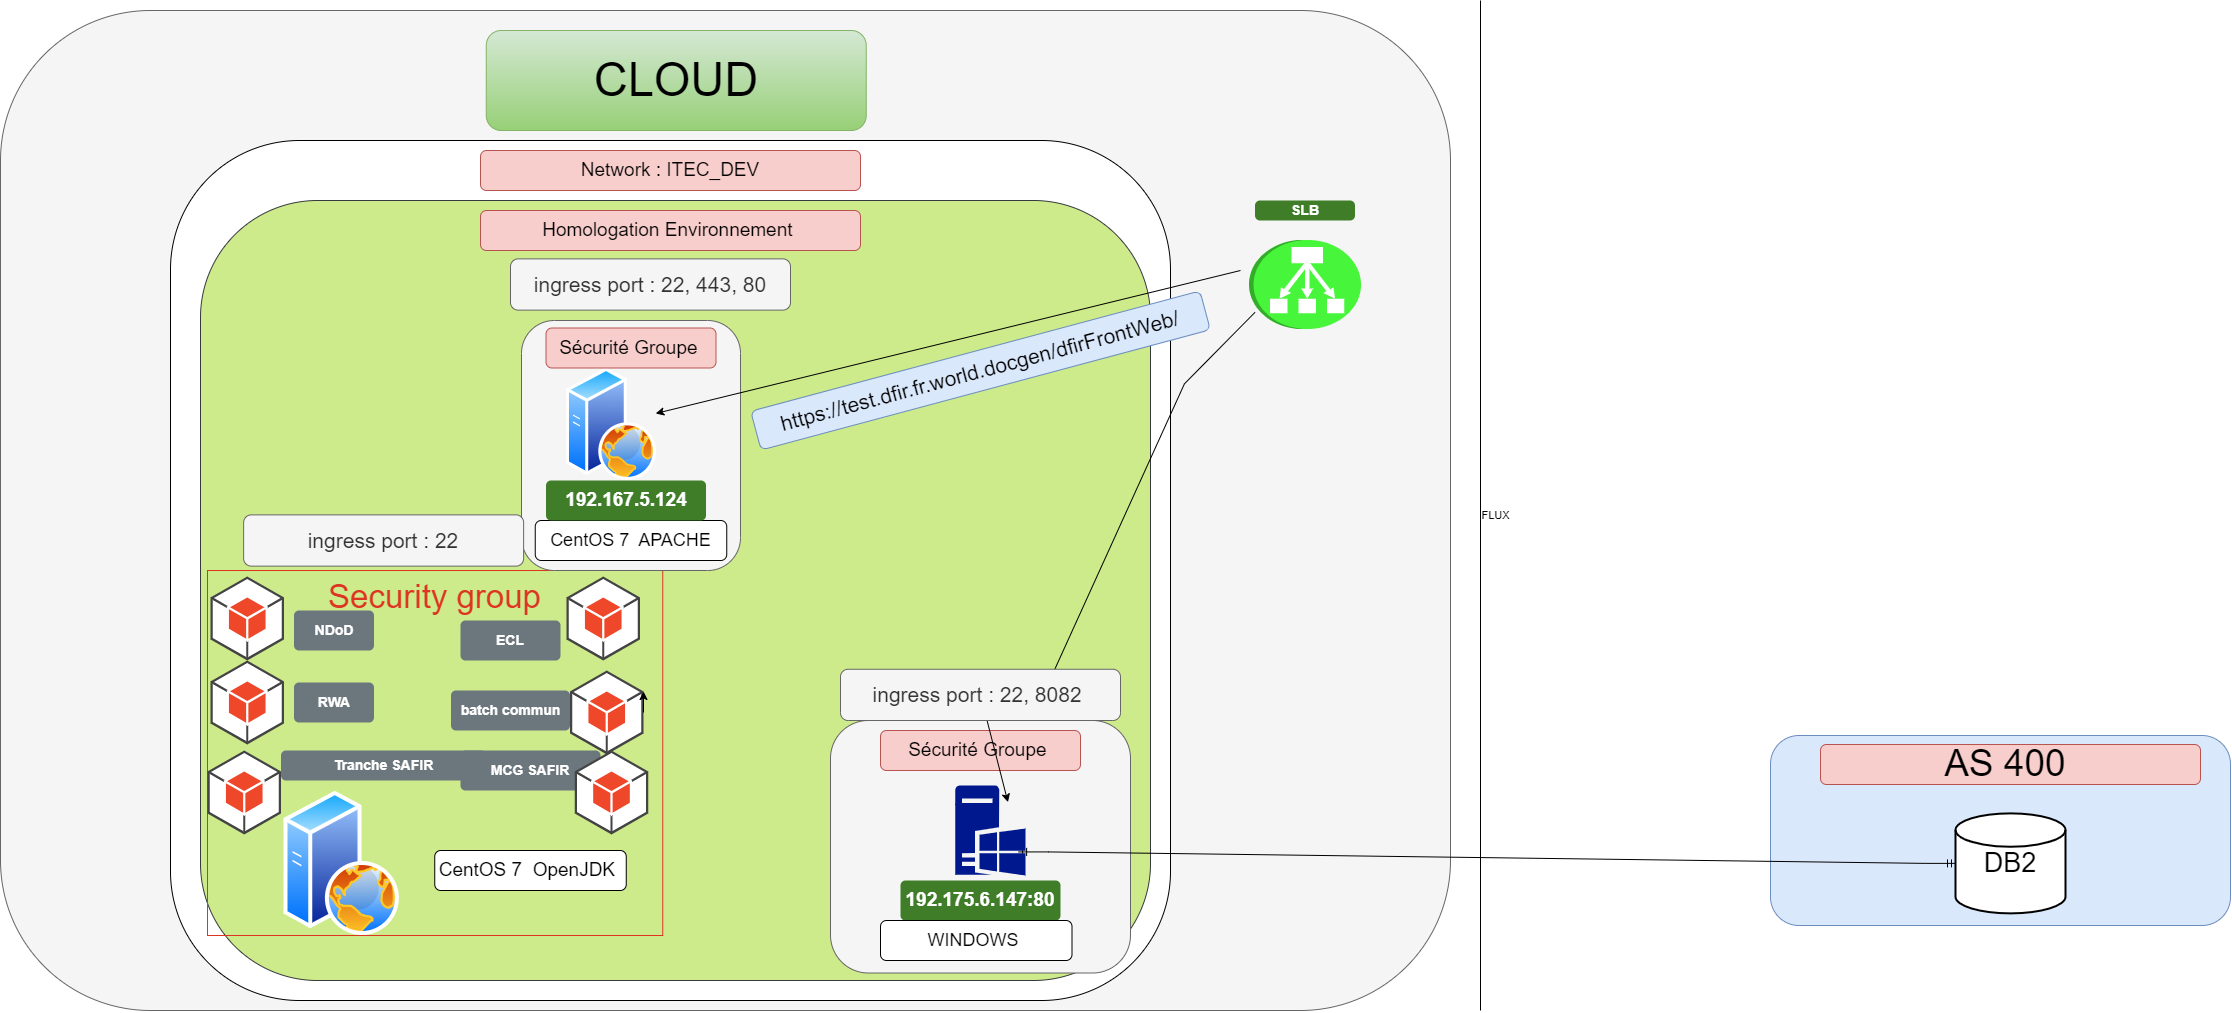

The diagram above was exported from draw.io. Its source (the exported page's mxGraphModel, read from the mxfile embedded in the PNG):
<mxGraphModel dx="2520" dy="1562" grid="1" gridSize="10" guides="1" tooltips="1" connect="1" arrows="1" fold="1" page="1" pageScale="1" pageWidth="1169" pageHeight="827" math="0" shadow="0">
  <root>
    <mxCell id="0" />
    <mxCell id="1" parent="0" />
    <mxCell id="DugjHgHeU9aNMVvN2sFA-45" value="" style="rounded=1;whiteSpace=wrap;html=1;fillColor=#f5f5f5;strokeColor=#666666;fontColor=#333333;" vertex="1" parent="1">
      <mxGeometry x="-410" y="-180" width="1450" height="1000" as="geometry" />
    </mxCell>
    <mxCell id="MyhktlDQTb_3K6pOky0R-7" value="" style="rounded=1;whiteSpace=wrap;html=1;" parent="1" vertex="1">
      <mxGeometry x="-240" y="-50" width="1000" height="860" as="geometry" />
    </mxCell>
    <mxCell id="MyhktlDQTb_3K6pOky0R-4" value="" style="rounded=1;whiteSpace=wrap;html=1;fillColor=#cdeb8b;strokeColor=#36393d;" parent="1" vertex="1">
      <mxGeometry x="-210" y="10" width="950" height="780" as="geometry" />
    </mxCell>
    <mxCell id="DugjHgHeU9aNMVvN2sFA-41" value="&lt;font style=&quot;font-size: 21px;&quot;&gt;ingress port : 22, 443, 80&lt;/font&gt;" style="rounded=1;whiteSpace=wrap;html=1;fillColor=#f5f5f5;strokeColor=#666666;fontColor=#333333;" vertex="1" parent="1">
      <mxGeometry x="100" y="68.36999999999999" width="280" height="51.25" as="geometry" />
    </mxCell>
    <mxCell id="DugjHgHeU9aNMVvN2sFA-28" value="&lt;font style=&quot;font-size: 33px;&quot;&gt;Security group&lt;/font&gt;" style="fillColor=none;strokeColor=#DD3522;verticalAlign=top;fontStyle=0;fontColor=#DD3522;whiteSpace=wrap;html=1;" vertex="1" parent="1">
      <mxGeometry x="-203" y="380" width="455.25" height="365" as="geometry" />
    </mxCell>
    <mxCell id="DugjHgHeU9aNMVvN2sFA-19" value="" style="rounded=1;whiteSpace=wrap;html=1;fillColor=#f5f5f5;strokeColor=#666666;fontColor=#333333;" vertex="1" parent="1">
      <mxGeometry x="111" y="130" width="219" height="250" as="geometry" />
    </mxCell>
    <mxCell id="DugjHgHeU9aNMVvN2sFA-18" value="" style="rounded=1;whiteSpace=wrap;html=1;fillColor=#f5f5f5;strokeColor=#666666;fontColor=#333333;" vertex="1" parent="1">
      <mxGeometry x="420" y="530" width="300" height="252.5" as="geometry" />
    </mxCell>
    <mxCell id="MyhktlDQTb_3K6pOky0R-8" value="&lt;font style=&quot;font-size: 19px;&quot;&gt;Homologation&amp;nbsp;Environnement&amp;nbsp;&lt;/font&gt;" style="rounded=1;whiteSpace=wrap;html=1;fillColor=#f8cecc;strokeColor=#b85450;" parent="1" vertex="1">
      <mxGeometry x="70" y="20" width="380" height="40" as="geometry" />
    </mxCell>
    <mxCell id="MyhktlDQTb_3K6pOky0R-10" value="&lt;font style=&quot;font-size: 19px;&quot;&gt;Network : ITEC_DEV&lt;/font&gt;" style="rounded=1;whiteSpace=wrap;html=1;fillColor=#f8cecc;strokeColor=#b85450;" parent="1" vertex="1">
      <mxGeometry x="70" y="-40" width="380" height="40" as="geometry" />
    </mxCell>
    <mxCell id="MyhktlDQTb_3K6pOky0R-11" value="" style="image;aspect=fixed;perimeter=ellipsePerimeter;html=1;align=center;shadow=0;dashed=0;spacingTop=3;image=img/lib/active_directory/web_server.svg;" parent="1" vertex="1">
      <mxGeometry x="156" y="177.5" width="90" height="112.5" as="geometry" />
    </mxCell>
    <mxCell id="MyhktlDQTb_3K6pOky0R-12" value="&lt;font style=&quot;font-size: 18px;&quot;&gt;CentOS 7&amp;nbsp; APACHE&lt;/font&gt;" style="rounded=1;whiteSpace=wrap;html=1;glass=0;" parent="1" vertex="1">
      <mxGeometry x="124.75" y="330" width="191.5" height="40" as="geometry" />
    </mxCell>
    <mxCell id="MyhktlDQTb_3K6pOky0R-25" value="" style="rounded=1;whiteSpace=wrap;html=1;fillColor=#dae8fc;strokeColor=#6c8ebf;" parent="1" vertex="1">
      <mxGeometry x="1360" y="545" width="460" height="190" as="geometry" />
    </mxCell>
    <mxCell id="MyhktlDQTb_3K6pOky0R-22" value="&lt;font style=&quot;font-size: 27px;&quot;&gt;DB2&lt;/font&gt;" style="strokeWidth=2;html=1;shape=mxgraph.flowchart.database;whiteSpace=wrap;" parent="1" vertex="1">
      <mxGeometry x="1545" y="622.88" width="110" height="100" as="geometry" />
    </mxCell>
    <mxCell id="MyhktlDQTb_3K6pOky0R-24" value="" style="edgeStyle=entityRelationEdgeStyle;fontSize=12;html=1;endArrow=ERmandOne;startArrow=ERmandOne;rounded=0;exitX=0;exitY=0.5;exitDx=0;exitDy=0;exitPerimeter=0;entryX=0.902;entryY=0.738;entryDx=0;entryDy=0;entryPerimeter=0;" parent="1" source="MyhktlDQTb_3K6pOky0R-22" target="DugjHgHeU9aNMVvN2sFA-12" edge="1">
      <mxGeometry width="100" height="100" relative="1" as="geometry">
        <mxPoint x="810" y="720" as="sourcePoint" />
        <mxPoint x="241" y="483.5" as="targetPoint" />
        <Array as="points">
          <mxPoint x="890" y="590" />
          <mxPoint x="890" y="520" />
        </Array>
      </mxGeometry>
    </mxCell>
    <mxCell id="MyhktlDQTb_3K6pOky0R-26" value="&lt;font style=&quot;font-size: 37px;&quot;&gt;AS 400&amp;nbsp;&lt;/font&gt;" style="rounded=1;whiteSpace=wrap;html=1;fillColor=#f8cecc;strokeColor=#b85450;" parent="1" vertex="1">
      <mxGeometry x="1410" y="554" width="380" height="40" as="geometry" />
    </mxCell>
    <mxCell id="MyhktlDQTb_3K6pOky0R-27" value="" style="outlineConnect=0;dashed=0;verticalLabelPosition=bottom;verticalAlign=top;align=center;html=1;shape=mxgraph.aws3.classic_load_balancer;fillColor=#47F53B;gradientColor=none;rotation=90;" parent="1" vertex="1">
      <mxGeometry x="850" y="38" width="89" height="112" as="geometry" />
    </mxCell>
    <mxCell id="MyhktlDQTb_3K6pOky0R-30" value="SLB" style="html=1;shadow=0;dashed=0;shape=mxgraph.bootstrap.rrect;rSize=5;strokeColor=none;strokeWidth=1;fillColor=#407D29;fontColor=#FFFFFF;whiteSpace=wrap;align=center;verticalAlign=middle;spacingLeft=0;fontStyle=1;fontSize=14;spacing=5;" parent="1" vertex="1">
      <mxGeometry x="844.5" y="10" width="100" height="20" as="geometry" />
    </mxCell>
    <mxCell id="MyhktlDQTb_3K6pOky0R-31" value="" style="endArrow=classic;html=1;rounded=0;" parent="1" target="MyhktlDQTb_3K6pOky0R-11" edge="1">
      <mxGeometry width="50" height="50" relative="1" as="geometry">
        <mxPoint x="830" y="80" as="sourcePoint" />
        <mxPoint x="800" y="378.5" as="targetPoint" />
      </mxGeometry>
    </mxCell>
    <mxCell id="MyhktlDQTb_3K6pOky0R-32" value="" style="endArrow=classic;html=1;rounded=0;entryX=0.75;entryY=0.185;entryDx=0;entryDy=0;entryPerimeter=0;" parent="1" source="DugjHgHeU9aNMVvN2sFA-12" edge="1">
      <mxGeometry width="50" height="50" relative="1" as="geometry">
        <mxPoint x="844.4954310344833" y="121.84999999999957" as="sourcePoint" />
        <mxPoint x="566.5700000000006" y="630" as="targetPoint" />
        <Array as="points" />
      </mxGeometry>
    </mxCell>
    <mxCell id="DugjHgHeU9aNMVvN2sFA-6" value="ECL" style="html=1;shadow=0;dashed=0;shape=mxgraph.bootstrap.rrect;rSize=5;strokeColor=none;strokeWidth=1;fillColor=#6C767D;fontColor=#FFFFFF;whiteSpace=wrap;align=center;verticalAlign=middle;spacingLeft=0;fontStyle=1;fontSize=14;spacing=5;" vertex="1" parent="1">
      <mxGeometry x="50" y="430" width="100" height="40" as="geometry" />
    </mxCell>
    <mxCell id="DugjHgHeU9aNMVvN2sFA-7" value="NDoD" style="html=1;shadow=0;dashed=0;shape=mxgraph.bootstrap.rrect;rSize=5;strokeColor=none;strokeWidth=1;fillColor=#6C767D;fontColor=#FFFFFF;whiteSpace=wrap;align=center;verticalAlign=middle;spacingLeft=0;fontStyle=1;fontSize=14;spacing=5;" vertex="1" parent="1">
      <mxGeometry x="-116.5" y="420" width="80" height="40" as="geometry" />
    </mxCell>
    <mxCell id="DugjHgHeU9aNMVvN2sFA-8" value="RWA" style="html=1;shadow=0;dashed=0;shape=mxgraph.bootstrap.rrect;rSize=5;strokeColor=none;strokeWidth=1;fillColor=#6C767D;fontColor=#FFFFFF;whiteSpace=wrap;align=center;verticalAlign=middle;spacingLeft=0;fontStyle=1;fontSize=14;spacing=5;" vertex="1" parent="1">
      <mxGeometry x="-116.5" y="492" width="80" height="40" as="geometry" />
    </mxCell>
    <mxCell id="DugjHgHeU9aNMVvN2sFA-9" value="batch commun" style="html=1;shadow=0;dashed=0;shape=mxgraph.bootstrap.rrect;rSize=5;strokeColor=none;strokeWidth=1;fillColor=#6C767D;fontColor=#FFFFFF;whiteSpace=wrap;align=center;verticalAlign=middle;spacingLeft=0;fontStyle=1;fontSize=14;spacing=5;" vertex="1" parent="1">
      <mxGeometry x="40.5" y="500" width="119" height="40" as="geometry" />
    </mxCell>
    <mxCell id="DugjHgHeU9aNMVvN2sFA-10" value="MCG SAFIR" style="html=1;shadow=0;dashed=0;shape=mxgraph.bootstrap.rrect;rSize=5;strokeColor=none;strokeWidth=1;fillColor=#6C767D;fontColor=#FFFFFF;whiteSpace=wrap;align=center;verticalAlign=middle;spacingLeft=0;fontStyle=1;fontSize=14;spacing=5;" vertex="1" parent="1">
      <mxGeometry x="50" y="560" width="140" height="40" as="geometry" />
    </mxCell>
    <mxCell id="DugjHgHeU9aNMVvN2sFA-11" value="Tranche SAFIR" style="html=1;shadow=0;dashed=0;shape=mxgraph.bootstrap.rrect;rSize=5;strokeColor=none;strokeWidth=1;fillColor=#6C767D;fontColor=#FFFFFF;whiteSpace=wrap;align=center;verticalAlign=middle;spacingLeft=0;fontStyle=1;fontSize=14;spacing=5;" vertex="1" parent="1">
      <mxGeometry x="-129.5" y="560" width="205.25" height="30" as="geometry" />
    </mxCell>
    <mxCell id="DugjHgHeU9aNMVvN2sFA-13" value="192.175.6.147:80" style="html=1;shadow=0;dashed=0;shape=mxgraph.bootstrap.rrect;rSize=5;strokeColor=none;strokeWidth=11;fillColor=#407D29;fontColor=#FFFFFF;whiteSpace=wrap;align=center;verticalAlign=middle;spacingLeft=0;fontStyle=1;fontSize=19;spacing=5;" vertex="1" parent="1">
      <mxGeometry x="490" y="690" width="160" height="40" as="geometry" />
    </mxCell>
    <mxCell id="DugjHgHeU9aNMVvN2sFA-15" value="&lt;font style=&quot;font-size: 21px;&quot;&gt;https://test.dfir.fr.world.docgen/dfirFrontWeb/&lt;/font&gt;" style="rounded=1;whiteSpace=wrap;html=1;fillColor=#dae8fc;strokeColor=#6c8ebf;rotation=-15;" vertex="1" parent="1">
      <mxGeometry x="337.45" y="160" width="465.1" height="40" as="geometry" />
    </mxCell>
    <mxCell id="DugjHgHeU9aNMVvN2sFA-20" value="&lt;font style=&quot;font-size: 19px;&quot;&gt;Sécurité Groupe&amp;nbsp;&lt;/font&gt;" style="rounded=1;whiteSpace=wrap;html=1;fillColor=#f8cecc;strokeColor=#b85450;" vertex="1" parent="1">
      <mxGeometry x="470" y="540" width="200" height="40" as="geometry" />
    </mxCell>
    <mxCell id="DugjHgHeU9aNMVvN2sFA-22" value="&lt;font style=&quot;font-size: 19px;&quot;&gt;Sécurité Groupe&amp;nbsp;&lt;/font&gt;" style="rounded=1;whiteSpace=wrap;html=1;fillColor=#f8cecc;strokeColor=#b85450;" vertex="1" parent="1">
      <mxGeometry x="135.5" y="137.5" width="170" height="40" as="geometry" />
    </mxCell>
    <mxCell id="DugjHgHeU9aNMVvN2sFA-25" value="192.167.5.124" style="html=1;shadow=0;dashed=0;shape=mxgraph.bootstrap.rrect;rSize=5;strokeColor=none;strokeWidth=11;fillColor=#407D29;fontColor=#FFFFFF;whiteSpace=wrap;align=center;verticalAlign=middle;spacingLeft=0;fontStyle=1;fontSize=19;spacing=5;" vertex="1" parent="1">
      <mxGeometry x="135.5" y="290" width="160" height="40" as="geometry" />
    </mxCell>
    <mxCell id="DugjHgHeU9aNMVvN2sFA-26" value="" style="endArrow=classic;html=1;rounded=0;entryX=0.75;entryY=0.185;entryDx=0;entryDy=0;entryPerimeter=0;" edge="1" parent="1" source="DugjHgHeU9aNMVvN2sFA-47" target="DugjHgHeU9aNMVvN2sFA-12">
      <mxGeometry width="50" height="50" relative="1" as="geometry">
        <mxPoint x="844.4954310344833" y="121.84999999999957" as="sourcePoint" />
        <mxPoint x="566.5700000000006" y="630" as="targetPoint" />
        <Array as="points" />
      </mxGeometry>
    </mxCell>
    <mxCell id="DugjHgHeU9aNMVvN2sFA-12" value="" style="sketch=0;aspect=fixed;pointerEvents=1;shadow=0;dashed=0;html=1;strokeColor=none;labelPosition=center;verticalLabelPosition=bottom;verticalAlign=top;align=center;fillColor=#00188D;shape=mxgraph.mscae.enterprise.windows_server" vertex="1" parent="1">
      <mxGeometry x="544.8" y="595" width="70.2" height="90" as="geometry" />
    </mxCell>
    <mxCell id="DugjHgHeU9aNMVvN2sFA-27" value="&lt;font style=&quot;font-size: 18px;&quot;&gt;WINDOWS&amp;nbsp;&lt;/font&gt;" style="rounded=1;whiteSpace=wrap;html=1;glass=0;" vertex="1" parent="1">
      <mxGeometry x="470" y="730" width="191.5" height="40" as="geometry" />
    </mxCell>
    <mxCell id="DugjHgHeU9aNMVvN2sFA-29" value="" style="image;aspect=fixed;perimeter=ellipsePerimeter;html=1;align=center;shadow=0;dashed=0;spacingTop=3;image=img/lib/active_directory/web_server.svg;" vertex="1" parent="1">
      <mxGeometry x="-126.5" y="600.77" width="115.38" height="144.23" as="geometry" />
    </mxCell>
    <mxCell id="DugjHgHeU9aNMVvN2sFA-30" value="" style="outlineConnect=0;dashed=0;verticalLabelPosition=bottom;verticalAlign=top;align=center;html=1;shape=mxgraph.aws3.android;fillColor=#EE472A;gradientColor=none;" vertex="1" parent="1">
      <mxGeometry x="159.5" y="480" width="73.5" height="84" as="geometry" />
    </mxCell>
    <mxCell id="DugjHgHeU9aNMVvN2sFA-31" value="" style="outlineConnect=0;dashed=0;verticalLabelPosition=bottom;verticalAlign=top;align=center;html=1;shape=mxgraph.aws3.android;fillColor=#EE472A;gradientColor=none;" vertex="1" parent="1">
      <mxGeometry x="-203" y="560" width="73.5" height="84" as="geometry" />
    </mxCell>
    <mxCell id="DugjHgHeU9aNMVvN2sFA-32" value="" style="outlineConnect=0;dashed=0;verticalLabelPosition=bottom;verticalAlign=top;align=center;html=1;shape=mxgraph.aws3.android;fillColor=#EE472A;gradientColor=none;" vertex="1" parent="1">
      <mxGeometry x="156" y="386" width="73.5" height="84" as="geometry" />
    </mxCell>
    <mxCell id="DugjHgHeU9aNMVvN2sFA-33" value="" style="outlineConnect=0;dashed=0;verticalLabelPosition=bottom;verticalAlign=top;align=center;html=1;shape=mxgraph.aws3.android;fillColor=#EE472A;gradientColor=none;" vertex="1" parent="1">
      <mxGeometry x="-200" y="470" width="73.5" height="84" as="geometry" />
    </mxCell>
    <mxCell id="DugjHgHeU9aNMVvN2sFA-34" value="" style="outlineConnect=0;dashed=0;verticalLabelPosition=bottom;verticalAlign=top;align=center;html=1;shape=mxgraph.aws3.android;fillColor=#EE472A;gradientColor=none;" vertex="1" parent="1">
      <mxGeometry x="164.25" y="560" width="73.5" height="84" as="geometry" />
    </mxCell>
    <mxCell id="DugjHgHeU9aNMVvN2sFA-35" value="" style="outlineConnect=0;dashed=0;verticalLabelPosition=bottom;verticalAlign=top;align=center;html=1;shape=mxgraph.aws3.android;fillColor=#EE472A;gradientColor=none;" vertex="1" parent="1">
      <mxGeometry x="-200" y="386" width="73.5" height="84" as="geometry" />
    </mxCell>
    <mxCell id="DugjHgHeU9aNMVvN2sFA-37" style="edgeStyle=orthogonalEdgeStyle;rounded=0;orthogonalLoop=1;jettySize=auto;html=1;exitX=1;exitY=0.5;exitDx=0;exitDy=0;exitPerimeter=0;entryX=1;entryY=0.25;entryDx=0;entryDy=0;entryPerimeter=0;" edge="1" parent="1" source="DugjHgHeU9aNMVvN2sFA-30" target="DugjHgHeU9aNMVvN2sFA-30">
      <mxGeometry relative="1" as="geometry" />
    </mxCell>
    <mxCell id="DugjHgHeU9aNMVvN2sFA-43" value="" style="endArrow=none;html=1;rounded=0;strokeColor=default;targetPerimeterSpacing=14;sourcePerimeterSpacing=13;endSize=16;startSize=13;jumpSize=13;" edge="1" parent="1">
      <mxGeometry width="50" height="50" relative="1" as="geometry">
        <mxPoint x="1070" y="820" as="sourcePoint" />
        <mxPoint x="1070" y="-190" as="targetPoint" />
        <Array as="points" />
      </mxGeometry>
    </mxCell>
    <mxCell id="DugjHgHeU9aNMVvN2sFA-53" value="Text" style="edgeLabel;html=1;align=center;verticalAlign=middle;resizable=0;points=[];" vertex="1" connectable="0" parent="DugjHgHeU9aNMVvN2sFA-43">
      <mxGeometry x="-0.0194" y="-14" relative="1" as="geometry">
        <mxPoint as="offset" />
      </mxGeometry>
    </mxCell>
    <mxCell id="DugjHgHeU9aNMVvN2sFA-54" value="FLUX" style="edgeLabel;html=1;align=center;verticalAlign=middle;resizable=0;points=[];" vertex="1" connectable="0" parent="DugjHgHeU9aNMVvN2sFA-43">
      <mxGeometry x="-0.0196" y="-14" relative="1" as="geometry">
        <mxPoint y="-1" as="offset" />
      </mxGeometry>
    </mxCell>
    <mxCell id="DugjHgHeU9aNMVvN2sFA-46" value="&lt;font style=&quot;font-size: 47px;&quot;&gt;CLOUD&lt;/font&gt;" style="rounded=1;whiteSpace=wrap;html=1;fillColor=#d5e8d4;strokeColor=#82b366;gradientColor=#97d077;" vertex="1" parent="1">
      <mxGeometry x="75.75" y="-160" width="380" height="100" as="geometry" />
    </mxCell>
    <mxCell id="DugjHgHeU9aNMVvN2sFA-48" value="" style="endArrow=classic;html=1;rounded=0;entryX=0.75;entryY=0.185;entryDx=0;entryDy=0;entryPerimeter=0;" edge="1" parent="1" target="DugjHgHeU9aNMVvN2sFA-47">
      <mxGeometry width="50" height="50" relative="1" as="geometry">
        <mxPoint x="844.4954310344833" y="121.84999999999957" as="sourcePoint" />
        <mxPoint x="597" y="612" as="targetPoint" />
        <Array as="points">
          <mxPoint x="773.9200000000001" y="193.35000000000002" />
        </Array>
      </mxGeometry>
    </mxCell>
    <mxCell id="DugjHgHeU9aNMVvN2sFA-47" value="&lt;font style=&quot;font-size: 21px;&quot;&gt;ingress port : 22, 8082&amp;nbsp;&lt;/font&gt;" style="rounded=1;whiteSpace=wrap;html=1;fillColor=#f5f5f5;strokeColor=#666666;fontColor=#333333;" vertex="1" parent="1">
      <mxGeometry x="430" y="478.75" width="280" height="51.25" as="geometry" />
    </mxCell>
    <mxCell id="DugjHgHeU9aNMVvN2sFA-49" value="&lt;font style=&quot;font-size: 21px;&quot;&gt;ingress port : 22&lt;/font&gt;" style="rounded=1;whiteSpace=wrap;html=1;fillColor=#f5f5f5;strokeColor=#666666;fontColor=#333333;" vertex="1" parent="1">
      <mxGeometry x="-166.87" y="324.38" width="280" height="51.25" as="geometry" />
    </mxCell>
    <mxCell id="DugjHgHeU9aNMVvN2sFA-50" value="&lt;font style=&quot;font-size: 19px;&quot;&gt;CentOS 7&amp;nbsp; OpenJDK&amp;nbsp;&lt;/font&gt;" style="rounded=1;whiteSpace=wrap;html=1;glass=0;" vertex="1" parent="1">
      <mxGeometry x="24.25" y="660" width="191.5" height="40" as="geometry" />
    </mxCell>
  </root>
</mxGraphModel>